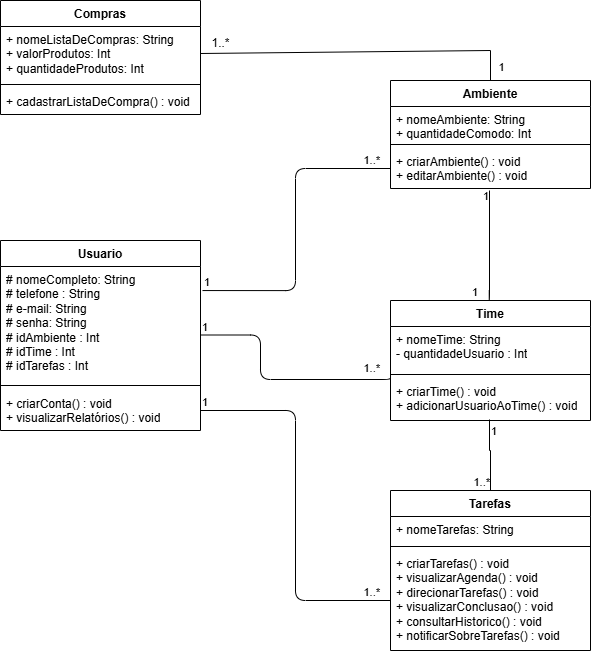

The diagram above was exported from draw.io. Its source (the exported page's mxGraphModel, read from the mxfile embedded in the PNG):
<mxGraphModel dx="1665" dy="785" grid="1" gridSize="10" guides="1" tooltips="1" connect="1" arrows="1" fold="1" page="1" pageScale="1" pageWidth="827" pageHeight="1169" math="0" shadow="0">
  <root>
    <mxCell id="0" />
    <mxCell id="1" parent="0" />
    <mxCell id="QstrkK-t6KICEAjz5_sN-1" value="&lt;font style=&quot;vertical-align: inherit;&quot;&gt;&lt;font style=&quot;vertical-align: inherit;&quot;&gt;&lt;font style=&quot;vertical-align: inherit;&quot;&gt;&lt;font style=&quot;vertical-align: inherit;&quot;&gt;Usuario&lt;/font&gt;&lt;/font&gt;&lt;/font&gt;&lt;/font&gt;" style="swimlane;fontStyle=1;align=center;verticalAlign=top;childLayout=stackLayout;horizontal=1;startSize=26;horizontalStack=0;resizeParent=1;resizeParentMax=0;resizeLast=0;collapsible=1;marginBottom=0;whiteSpace=wrap;html=1;" parent="1" vertex="1">
      <mxGeometry x="130" y="290" width="200" height="190" as="geometry" />
    </mxCell>
    <mxCell id="QstrkK-t6KICEAjz5_sN-2" value="&lt;font style=&quot;vertical-align: inherit;&quot;&gt;&lt;font style=&quot;vertical-align: inherit;&quot;&gt;&lt;font style=&quot;vertical-align: inherit;&quot;&gt;&lt;font style=&quot;vertical-align: inherit;&quot;&gt;&lt;font style=&quot;vertical-align: inherit;&quot;&gt;&lt;font style=&quot;vertical-align: inherit;&quot;&gt;&lt;font style=&quot;vertical-align: inherit;&quot;&gt;&lt;font style=&quot;vertical-align: inherit;&quot;&gt;&lt;font style=&quot;vertical-align: inherit;&quot;&gt;&lt;font style=&quot;vertical-align: inherit;&quot;&gt;# nomeCompleto: String&lt;/font&gt;&lt;/font&gt;&lt;/font&gt;&lt;/font&gt;&lt;/font&gt;&lt;/font&gt;&lt;/font&gt;&lt;/font&gt;&lt;/font&gt;&lt;/font&gt;&lt;div&gt;&lt;span style=&quot;background-color: transparent; color: light-dark(rgb(0, 0, 0), rgb(255, 255, 255));&quot;&gt;# telefone : String&lt;/span&gt;&lt;/div&gt;&lt;div&gt;&lt;div&gt;&lt;span style=&quot;background-color: transparent; color: light-dark(rgb(0, 0, 0), rgb(255, 255, 255));&quot;&gt;# e-mail: String&lt;/span&gt;&lt;/div&gt;&lt;/div&gt;&lt;div&gt;&lt;font style=&quot;vertical-align: inherit;&quot;&gt;&lt;font style=&quot;vertical-align: inherit;&quot;&gt;&lt;font style=&quot;vertical-align: inherit;&quot;&gt;&lt;font style=&quot;vertical-align: inherit;&quot;&gt;&lt;font style=&quot;vertical-align: inherit;&quot;&gt;&lt;font style=&quot;vertical-align: inherit;&quot;&gt;&lt;font style=&quot;vertical-align: inherit;&quot;&gt;&lt;font style=&quot;vertical-align: inherit;&quot;&gt;&lt;font style=&quot;vertical-align: inherit;&quot;&gt;&lt;font style=&quot;vertical-align: inherit;&quot;&gt;&lt;font style=&quot;vertical-align: inherit;&quot;&gt;&lt;font style=&quot;vertical-align: inherit;&quot;&gt;&lt;font style=&quot;vertical-align: inherit;&quot;&gt;&lt;font style=&quot;vertical-align: inherit;&quot;&gt;# senha: String&lt;/font&gt;&lt;/font&gt;&lt;/font&gt;&lt;/font&gt;&lt;/font&gt;&lt;/font&gt;&lt;/font&gt;&lt;/font&gt;&lt;/font&gt;&lt;/font&gt;&lt;/font&gt;&lt;/font&gt;&lt;/font&gt;&lt;/font&gt;&lt;/div&gt;&lt;div&gt;&lt;font style=&quot;vertical-align: inherit;&quot;&gt;&lt;font style=&quot;vertical-align: inherit;&quot;&gt;&lt;font style=&quot;vertical-align: inherit;&quot;&gt;&lt;font style=&quot;vertical-align: inherit;&quot;&gt;&lt;font style=&quot;vertical-align: inherit;&quot;&gt;&lt;font style=&quot;vertical-align: inherit;&quot;&gt;&lt;font style=&quot;vertical-align: inherit;&quot;&gt;&lt;font style=&quot;vertical-align: inherit;&quot;&gt;&lt;font style=&quot;vertical-align: inherit;&quot;&gt;&lt;font style=&quot;vertical-align: inherit;&quot;&gt;&lt;font style=&quot;vertical-align: inherit;&quot;&gt;&lt;font style=&quot;vertical-align: inherit;&quot;&gt;&lt;font style=&quot;vertical-align: inherit;&quot;&gt;&lt;font style=&quot;vertical-align: inherit;&quot;&gt;# idAmbiente : Int&lt;/font&gt;&lt;/font&gt;&lt;/font&gt;&lt;/font&gt;&lt;/font&gt;&lt;/font&gt;&lt;/font&gt;&lt;/font&gt;&lt;/font&gt;&lt;/font&gt;&lt;/font&gt;&lt;/font&gt;&lt;/font&gt;&lt;/font&gt;&lt;/div&gt;&lt;div&gt;&lt;font style=&quot;vertical-align: inherit;&quot;&gt;&lt;font style=&quot;vertical-align: inherit;&quot;&gt;&lt;font style=&quot;vertical-align: inherit;&quot;&gt;&lt;font style=&quot;vertical-align: inherit;&quot;&gt;&lt;font style=&quot;vertical-align: inherit;&quot;&gt;&lt;font style=&quot;vertical-align: inherit;&quot;&gt;&lt;font style=&quot;vertical-align: inherit;&quot;&gt;&lt;font style=&quot;vertical-align: inherit;&quot;&gt;&lt;font style=&quot;vertical-align: inherit;&quot;&gt;&lt;font style=&quot;vertical-align: inherit;&quot;&gt;&lt;font style=&quot;vertical-align: inherit;&quot;&gt;&lt;font style=&quot;vertical-align: inherit;&quot;&gt;&lt;font style=&quot;vertical-align: inherit;&quot;&gt;&lt;font style=&quot;vertical-align: inherit;&quot;&gt;# idTime :&amp;nbsp;&lt;/font&gt;&lt;/font&gt;&lt;/font&gt;&lt;/font&gt;&lt;/font&gt;&lt;/font&gt;&lt;/font&gt;&lt;/font&gt;&lt;/font&gt;&lt;/font&gt;&lt;/font&gt;&lt;/font&gt;&lt;/font&gt;&lt;/font&gt;&lt;span style=&quot;background-color: transparent; color: light-dark(rgb(0, 0, 0), rgb(255, 255, 255));&quot;&gt;Int&lt;/span&gt;&lt;/div&gt;&lt;div&gt;&lt;font style=&quot;vertical-align: inherit;&quot;&gt;&lt;font style=&quot;vertical-align: inherit;&quot;&gt;&lt;font style=&quot;vertical-align: inherit;&quot;&gt;&lt;font style=&quot;vertical-align: inherit;&quot;&gt;&lt;font style=&quot;vertical-align: inherit;&quot;&gt;&lt;font style=&quot;vertical-align: inherit;&quot;&gt;&lt;font style=&quot;vertical-align: inherit;&quot;&gt;&lt;font style=&quot;vertical-align: inherit;&quot;&gt;&lt;font style=&quot;vertical-align: inherit;&quot;&gt;&lt;font style=&quot;vertical-align: inherit;&quot;&gt;&lt;font style=&quot;vertical-align: inherit;&quot;&gt;&lt;font style=&quot;vertical-align: inherit;&quot;&gt;&lt;font style=&quot;vertical-align: inherit;&quot;&gt;&lt;font style=&quot;vertical-align: inherit;&quot;&gt;# idTarefas :&amp;nbsp;&lt;/font&gt;&lt;/font&gt;&lt;/font&gt;&lt;/font&gt;&lt;/font&gt;&lt;/font&gt;&lt;/font&gt;&lt;/font&gt;&lt;/font&gt;&lt;/font&gt;&lt;/font&gt;&lt;/font&gt;&lt;/font&gt;&lt;/font&gt;&lt;span style=&quot;background-color: transparent; color: light-dark(rgb(0, 0, 0), rgb(255, 255, 255));&quot;&gt;Int&lt;/span&gt;&lt;/div&gt;" style="text;strokeColor=none;fillColor=none;align=left;verticalAlign=top;spacingLeft=4;spacingRight=4;overflow=hidden;rotatable=0;points=[[0,0.5],[1,0.5]];portConstraint=eastwest;whiteSpace=wrap;html=1;" parent="QstrkK-t6KICEAjz5_sN-1" vertex="1">
      <mxGeometry y="26" width="200" height="114" as="geometry" />
    </mxCell>
    <mxCell id="QstrkK-t6KICEAjz5_sN-3" value="" style="line;strokeWidth=1;fillColor=none;align=left;verticalAlign=middle;spacingTop=-1;spacingLeft=3;spacingRight=3;rotatable=0;labelPosition=right;points=[];portConstraint=eastwest;strokeColor=inherit;" parent="QstrkK-t6KICEAjz5_sN-1" vertex="1">
      <mxGeometry y="140" width="200" height="10" as="geometry" />
    </mxCell>
    <mxCell id="QstrkK-t6KICEAjz5_sN-4" value="&lt;font style=&quot;vertical-align: inherit;&quot;&gt;&lt;font style=&quot;vertical-align: inherit;&quot;&gt;&lt;font style=&quot;vertical-align: inherit;&quot;&gt;&lt;font style=&quot;vertical-align: inherit;&quot;&gt;&lt;font style=&quot;vertical-align: inherit;&quot;&gt;&lt;font style=&quot;vertical-align: inherit;&quot;&gt;&lt;font style=&quot;vertical-align: inherit;&quot;&gt;&lt;font style=&quot;vertical-align: inherit;&quot;&gt;&lt;font style=&quot;vertical-align: inherit;&quot;&gt;&lt;font style=&quot;vertical-align: inherit;&quot;&gt;&lt;font style=&quot;vertical-align: inherit;&quot;&gt;&lt;font style=&quot;vertical-align: inherit;&quot;&gt;&lt;font style=&quot;vertical-align: inherit;&quot;&gt;&lt;font style=&quot;vertical-align: inherit;&quot;&gt;&lt;font style=&quot;vertical-align: inherit;&quot;&gt;&lt;font style=&quot;vertical-align: inherit;&quot;&gt;&lt;font style=&quot;vertical-align: inherit;&quot;&gt;&lt;font style=&quot;vertical-align: inherit;&quot;&gt;&lt;font style=&quot;vertical-align: inherit;&quot;&gt;&lt;font style=&quot;vertical-align: inherit;&quot;&gt;+ criarConta()&amp;nbsp;&lt;/font&gt;&lt;/font&gt;&lt;/font&gt;&lt;/font&gt;&lt;/font&gt;&lt;/font&gt;&lt;/font&gt;&lt;/font&gt;&lt;/font&gt;&lt;/font&gt;&lt;/font&gt;&lt;/font&gt;&lt;/font&gt;&lt;/font&gt;&lt;/font&gt;&lt;/font&gt;&lt;/font&gt;&lt;/font&gt;&lt;/font&gt;&lt;/font&gt;: void&lt;div&gt;&lt;font style=&quot;vertical-align: inherit;&quot;&gt;&lt;font style=&quot;vertical-align: inherit;&quot;&gt;&lt;font style=&quot;vertical-align: inherit;&quot;&gt;&lt;font style=&quot;vertical-align: inherit;&quot;&gt;&lt;font style=&quot;vertical-align: inherit;&quot;&gt;&lt;font style=&quot;vertical-align: inherit;&quot;&gt;&lt;font style=&quot;vertical-align: inherit;&quot;&gt;&lt;font style=&quot;vertical-align: inherit;&quot;&gt;&lt;font style=&quot;vertical-align: inherit;&quot;&gt;&lt;font style=&quot;vertical-align: inherit;&quot;&gt;&lt;font style=&quot;vertical-align: inherit;&quot;&gt;&lt;font style=&quot;vertical-align: inherit;&quot;&gt;&lt;font style=&quot;vertical-align: inherit;&quot;&gt;&lt;font style=&quot;vertical-align: inherit;&quot;&gt;+ visualizarRelatórios()&amp;nbsp;&lt;/font&gt;&lt;/font&gt;&lt;/font&gt;&lt;/font&gt;&lt;/font&gt;&lt;/font&gt;&lt;/font&gt;&lt;/font&gt;&lt;/font&gt;&lt;/font&gt;&lt;/font&gt;&lt;/font&gt;&lt;/font&gt;&lt;/font&gt;&lt;span style=&quot;background-color: transparent; color: light-dark(rgb(0, 0, 0), rgb(255, 255, 255));&quot;&gt;: void&lt;/span&gt;&lt;/div&gt;&lt;div&gt;&lt;br&gt;&lt;/div&gt;" style="text;strokeColor=none;fillColor=none;align=left;verticalAlign=top;spacingLeft=4;spacingRight=4;overflow=hidden;rotatable=0;points=[[0,0.5],[1,0.5]];portConstraint=eastwest;whiteSpace=wrap;html=1;" parent="QstrkK-t6KICEAjz5_sN-1" vertex="1">
      <mxGeometry y="150" width="200" height="40" as="geometry" />
    </mxCell>
    <mxCell id="QstrkK-t6KICEAjz5_sN-9" value="&lt;font style=&quot;vertical-align: inherit;&quot;&gt;&lt;font style=&quot;vertical-align: inherit;&quot;&gt;Time&lt;/font&gt;&lt;/font&gt;" style="swimlane;fontStyle=1;align=center;verticalAlign=top;childLayout=stackLayout;horizontal=1;startSize=26;horizontalStack=0;resizeParent=1;resizeParentMax=0;resizeLast=0;collapsible=1;marginBottom=0;whiteSpace=wrap;html=1;" parent="1" vertex="1">
      <mxGeometry x="520" y="350" width="200" height="120" as="geometry" />
    </mxCell>
    <mxCell id="QstrkK-t6KICEAjz5_sN-10" value="&lt;div&gt;&lt;span style=&quot;background-color: transparent; color: light-dark(rgb(0, 0, 0), rgb(255, 255, 255));&quot;&gt;+ nomeTime: String&lt;/span&gt;&lt;/div&gt;&lt;div&gt;&lt;span style=&quot;background-color: transparent; color: light-dark(rgb(0, 0, 0), rgb(255, 255, 255));&quot;&gt;- quantidadeUsuario : Int&lt;/span&gt;&lt;/div&gt;" style="text;strokeColor=none;fillColor=none;align=left;verticalAlign=top;spacingLeft=4;spacingRight=4;overflow=hidden;rotatable=0;points=[[0,0.5],[1,0.5]];portConstraint=eastwest;whiteSpace=wrap;html=1;" parent="QstrkK-t6KICEAjz5_sN-9" vertex="1">
      <mxGeometry y="26" width="200" height="44" as="geometry" />
    </mxCell>
    <mxCell id="QstrkK-t6KICEAjz5_sN-11" value="" style="line;strokeWidth=1;fillColor=none;align=left;verticalAlign=middle;spacingTop=-1;spacingLeft=3;spacingRight=3;rotatable=0;labelPosition=right;points=[];portConstraint=eastwest;strokeColor=inherit;" parent="QstrkK-t6KICEAjz5_sN-9" vertex="1">
      <mxGeometry y="70" width="200" height="8" as="geometry" />
    </mxCell>
    <mxCell id="QstrkK-t6KICEAjz5_sN-12" value="&lt;font style=&quot;vertical-align: inherit;&quot;&gt;&lt;font style=&quot;vertical-align: inherit;&quot;&gt;&lt;font style=&quot;vertical-align: inherit;&quot;&gt;&lt;font style=&quot;vertical-align: inherit;&quot;&gt;+ criarTime()&amp;nbsp;&lt;/font&gt;&lt;/font&gt;&lt;/font&gt;&lt;/font&gt;: void&lt;div&gt;&lt;font style=&quot;vertical-align: inherit;&quot;&gt;&lt;font style=&quot;vertical-align: inherit;&quot;&gt;&lt;font style=&quot;vertical-align: inherit;&quot;&gt;&lt;font style=&quot;vertical-align: inherit;&quot;&gt;&lt;font style=&quot;vertical-align: inherit;&quot;&gt;&lt;font style=&quot;vertical-align: inherit;&quot;&gt;+ adicionarUsuarioAoTime()&amp;nbsp;&lt;/font&gt;&lt;/font&gt;&lt;/font&gt;&lt;/font&gt;&lt;/font&gt;&lt;/font&gt;&lt;span style=&quot;background-color: transparent; color: light-dark(rgb(0, 0, 0), rgb(255, 255, 255));&quot;&gt;: void&lt;/span&gt;&lt;/div&gt;" style="text;strokeColor=none;fillColor=none;align=left;verticalAlign=top;spacingLeft=4;spacingRight=4;overflow=hidden;rotatable=0;points=[[0,0.5],[1,0.5]];portConstraint=eastwest;whiteSpace=wrap;html=1;" parent="QstrkK-t6KICEAjz5_sN-9" vertex="1">
      <mxGeometry y="78" width="200" height="42" as="geometry" />
    </mxCell>
    <mxCell id="QstrkK-t6KICEAjz5_sN-30" value="" style="endArrow=none;html=1;edgeStyle=orthogonalEdgeStyle;rounded=1;exitX=0.5;exitY=0;exitDx=0;exitDy=0;entryX=0.495;entryY=1.05;entryDx=0;entryDy=0;entryPerimeter=0;curved=0;" parent="1" source="QstrkK-t6KICEAjz5_sN-9" target="mQApbcTtop-rfakIKzFQ-10" edge="1">
      <mxGeometry relative="1" as="geometry">
        <mxPoint x="580" y="560" as="sourcePoint" />
        <mxPoint x="619" y="260" as="targetPoint" />
        <Array as="points">
          <mxPoint x="619" y="350" />
        </Array>
      </mxGeometry>
    </mxCell>
    <mxCell id="QstrkK-t6KICEAjz5_sN-31" value="1" style="edgeLabel;resizable=0;html=1;align=left;verticalAlign=bottom;" parent="QstrkK-t6KICEAjz5_sN-30" connectable="0" vertex="1">
      <mxGeometry x="-1" relative="1" as="geometry">
        <mxPoint x="-20" as="offset" />
      </mxGeometry>
    </mxCell>
    <mxCell id="QstrkK-t6KICEAjz5_sN-32" value="1" style="edgeLabel;resizable=0;html=1;align=right;verticalAlign=bottom;" parent="QstrkK-t6KICEAjz5_sN-30" connectable="0" vertex="1">
      <mxGeometry x="1" relative="1" as="geometry">
        <mxPoint y="14" as="offset" />
      </mxGeometry>
    </mxCell>
    <mxCell id="u_1KaWTAKU-RQamRhHWP-6" value="" style="endArrow=none;html=1;edgeStyle=orthogonalEdgeStyle;rounded=0;entryX=0.5;entryY=0;entryDx=0;entryDy=0;exitX=0.495;exitY=0.976;exitDx=0;exitDy=0;exitPerimeter=0;" parent="1" source="QstrkK-t6KICEAjz5_sN-12" target="mQApbcTtop-rfakIKzFQ-12" edge="1">
      <mxGeometry relative="1" as="geometry">
        <mxPoint x="620" y="470" as="sourcePoint" />
        <mxPoint x="610" y="520" as="targetPoint" />
        <Array as="points">
          <mxPoint x="619" y="500" />
          <mxPoint x="620" y="500" />
        </Array>
      </mxGeometry>
    </mxCell>
    <mxCell id="u_1KaWTAKU-RQamRhHWP-7" value="1" style="edgeLabel;resizable=0;html=1;align=left;verticalAlign=bottom;" parent="u_1KaWTAKU-RQamRhHWP-6" connectable="0" vertex="1">
      <mxGeometry x="-1" relative="1" as="geometry">
        <mxPoint y="20" as="offset" />
      </mxGeometry>
    </mxCell>
    <mxCell id="u_1KaWTAKU-RQamRhHWP-8" value="1..*" style="edgeLabel;resizable=0;html=1;align=right;verticalAlign=bottom;" parent="u_1KaWTAKU-RQamRhHWP-6" connectable="0" vertex="1">
      <mxGeometry x="1" relative="1" as="geometry" />
    </mxCell>
    <mxCell id="mQApbcTtop-rfakIKzFQ-1" value="Compras" style="swimlane;fontStyle=1;align=center;verticalAlign=top;childLayout=stackLayout;horizontal=1;startSize=26;horizontalStack=0;resizeParent=1;resizeParentMax=0;resizeLast=0;collapsible=1;marginBottom=0;whiteSpace=wrap;html=1;" parent="1" vertex="1">
      <mxGeometry x="130" y="50" width="200" height="114" as="geometry" />
    </mxCell>
    <mxCell id="mQApbcTtop-rfakIKzFQ-2" value="+ nomeListaDeCompras: String&lt;div&gt;+ valorProdutos: Int&lt;/div&gt;&lt;div&gt;+ quantidadeProdutos: Int&lt;/div&gt;" style="text;strokeColor=none;fillColor=none;align=left;verticalAlign=top;spacingLeft=4;spacingRight=4;overflow=hidden;rotatable=0;points=[[0,0.5],[1,0.5]];portConstraint=eastwest;whiteSpace=wrap;html=1;" parent="mQApbcTtop-rfakIKzFQ-1" vertex="1">
      <mxGeometry y="26" width="200" height="54" as="geometry" />
    </mxCell>
    <mxCell id="mQApbcTtop-rfakIKzFQ-3" value="" style="line;strokeWidth=1;fillColor=none;align=left;verticalAlign=middle;spacingTop=-1;spacingLeft=3;spacingRight=3;rotatable=0;labelPosition=right;points=[];portConstraint=eastwest;strokeColor=inherit;" parent="mQApbcTtop-rfakIKzFQ-1" vertex="1">
      <mxGeometry y="80" width="200" height="8" as="geometry" />
    </mxCell>
    <mxCell id="mQApbcTtop-rfakIKzFQ-4" value="&lt;font style=&quot;vertical-align: inherit;&quot;&gt;+ cadastrarListaDeCompra()&amp;nbsp;&lt;/font&gt;&lt;span style=&quot;color: light-dark(rgb(0, 0, 0), rgb(255, 255, 255)); background-color: transparent;&quot;&gt;: void&lt;/span&gt;" style="text;strokeColor=none;fillColor=none;align=left;verticalAlign=top;spacingLeft=4;spacingRight=4;overflow=hidden;rotatable=0;points=[[0,0.5],[1,0.5]];portConstraint=eastwest;whiteSpace=wrap;html=1;" parent="mQApbcTtop-rfakIKzFQ-1" vertex="1">
      <mxGeometry y="88" width="200" height="26" as="geometry" />
    </mxCell>
    <mxCell id="mQApbcTtop-rfakIKzFQ-7" value="Ambiente" style="swimlane;fontStyle=1;align=center;verticalAlign=top;childLayout=stackLayout;horizontal=1;startSize=26;horizontalStack=0;resizeParent=1;resizeParentMax=0;resizeLast=0;collapsible=1;marginBottom=0;whiteSpace=wrap;html=1;" parent="1" vertex="1">
      <mxGeometry x="520" y="130" width="200" height="108" as="geometry" />
    </mxCell>
    <mxCell id="mQApbcTtop-rfakIKzFQ-8" value="+ nomeAmbiente: String&lt;div&gt;+&amp;nbsp;quantidadeComodo: Int&lt;/div&gt;" style="text;strokeColor=none;fillColor=none;align=left;verticalAlign=top;spacingLeft=4;spacingRight=4;overflow=hidden;rotatable=0;points=[[0,0.5],[1,0.5]];portConstraint=eastwest;whiteSpace=wrap;html=1;" parent="mQApbcTtop-rfakIKzFQ-7" vertex="1">
      <mxGeometry y="26" width="200" height="34" as="geometry" />
    </mxCell>
    <mxCell id="mQApbcTtop-rfakIKzFQ-9" value="" style="line;strokeWidth=1;fillColor=none;align=left;verticalAlign=middle;spacingTop=-1;spacingLeft=3;spacingRight=3;rotatable=0;labelPosition=right;points=[];portConstraint=eastwest;strokeColor=inherit;" parent="mQApbcTtop-rfakIKzFQ-7" vertex="1">
      <mxGeometry y="60" width="200" height="8" as="geometry" />
    </mxCell>
    <mxCell id="mQApbcTtop-rfakIKzFQ-10" value="&lt;font style=&quot;vertical-align: inherit;&quot;&gt;+ criarAmbiente()&amp;nbsp;&lt;/font&gt;: void&lt;div&gt;&lt;font style=&quot;vertical-align: inherit;&quot;&gt;+ editarAmbiente()&amp;nbsp;&lt;/font&gt;&lt;span style=&quot;background-color: transparent; color: light-dark(rgb(0, 0, 0), rgb(255, 255, 255));&quot;&gt;: void&lt;/span&gt;&lt;/div&gt;" style="text;strokeColor=none;fillColor=none;align=left;verticalAlign=top;spacingLeft=4;spacingRight=4;overflow=hidden;rotatable=0;points=[[0,0.5],[1,0.5]];portConstraint=eastwest;whiteSpace=wrap;html=1;" parent="mQApbcTtop-rfakIKzFQ-7" vertex="1">
      <mxGeometry y="68" width="200" height="40" as="geometry" />
    </mxCell>
    <mxCell id="mQApbcTtop-rfakIKzFQ-12" value="Tarefas" style="swimlane;fontStyle=1;align=center;verticalAlign=top;childLayout=stackLayout;horizontal=1;startSize=26;horizontalStack=0;resizeParent=1;resizeParentMax=0;resizeLast=0;collapsible=1;marginBottom=0;whiteSpace=wrap;html=1;" parent="1" vertex="1">
      <mxGeometry x="520" y="540" width="200" height="160" as="geometry" />
    </mxCell>
    <mxCell id="mQApbcTtop-rfakIKzFQ-13" value="+ nomeTarefas: String" style="text;strokeColor=none;fillColor=none;align=left;verticalAlign=top;spacingLeft=4;spacingRight=4;overflow=hidden;rotatable=0;points=[[0,0.5],[1,0.5]];portConstraint=eastwest;whiteSpace=wrap;html=1;" parent="mQApbcTtop-rfakIKzFQ-12" vertex="1">
      <mxGeometry y="26" width="200" height="26" as="geometry" />
    </mxCell>
    <mxCell id="mQApbcTtop-rfakIKzFQ-14" value="" style="line;strokeWidth=1;fillColor=none;align=left;verticalAlign=middle;spacingTop=-1;spacingLeft=3;spacingRight=3;rotatable=0;labelPosition=right;points=[];portConstraint=eastwest;strokeColor=inherit;" parent="mQApbcTtop-rfakIKzFQ-12" vertex="1">
      <mxGeometry y="52" width="200" height="8" as="geometry" />
    </mxCell>
    <mxCell id="mQApbcTtop-rfakIKzFQ-15" value="&lt;font style=&quot;vertical-align: inherit;&quot;&gt;+ criarTarefas()&amp;nbsp;&lt;/font&gt;: void&lt;div&gt;&lt;font style=&quot;vertical-align: inherit;&quot;&gt;+ visualizarAgenda()&amp;nbsp;&lt;/font&gt;&lt;span style=&quot;background-color: transparent; color: light-dark(rgb(0, 0, 0), rgb(255, 255, 255));&quot;&gt;: void&lt;/span&gt;&lt;/div&gt;&lt;div&gt;&lt;font style=&quot;vertical-align: inherit;&quot;&gt;+ direcionarTarefas()&amp;nbsp;&lt;/font&gt;&lt;span style=&quot;background-color: transparent; color: light-dark(rgb(0, 0, 0), rgb(255, 255, 255));&quot;&gt;: void&lt;/span&gt;&lt;/div&gt;&lt;div&gt;&lt;font style=&quot;vertical-align: inherit;&quot;&gt;+ visualizarConclusao()&amp;nbsp;&lt;/font&gt;&lt;span style=&quot;background-color: transparent; color: light-dark(rgb(0, 0, 0), rgb(255, 255, 255));&quot;&gt;: void&lt;/span&gt;&lt;/div&gt;&lt;div&gt;&lt;font style=&quot;vertical-align: inherit;&quot;&gt;+ consultarHistorico()&amp;nbsp;&lt;/font&gt;&lt;span style=&quot;background-color: transparent; color: light-dark(rgb(0, 0, 0), rgb(255, 255, 255));&quot;&gt;: void&lt;/span&gt;&lt;/div&gt;&lt;div&gt;&lt;font style=&quot;vertical-align: inherit;&quot;&gt;+ notificarSobreTarefas() : void&lt;/font&gt;&lt;/div&gt;" style="text;strokeColor=none;fillColor=none;align=left;verticalAlign=top;spacingLeft=4;spacingRight=4;overflow=hidden;rotatable=0;points=[[0,0.5],[1,0.5]];portConstraint=eastwest;whiteSpace=wrap;html=1;" parent="mQApbcTtop-rfakIKzFQ-12" vertex="1">
      <mxGeometry y="60" width="200" height="100" as="geometry" />
    </mxCell>
    <mxCell id="mQApbcTtop-rfakIKzFQ-16" value="" style="endArrow=none;html=1;edgeStyle=orthogonalEdgeStyle;rounded=1;exitX=1.01;exitY=0.211;exitDx=0;exitDy=0;exitPerimeter=0;entryX=0;entryY=0.5;entryDx=0;entryDy=0;curved=0;" parent="1" source="QstrkK-t6KICEAjz5_sN-2" target="mQApbcTtop-rfakIKzFQ-10" edge="1">
      <mxGeometry relative="1" as="geometry">
        <mxPoint x="330" y="330" as="sourcePoint" />
        <mxPoint x="490" y="330" as="targetPoint" />
      </mxGeometry>
    </mxCell>
    <mxCell id="mQApbcTtop-rfakIKzFQ-17" value="1" style="edgeLabel;resizable=0;html=1;align=left;verticalAlign=bottom;" parent="mQApbcTtop-rfakIKzFQ-16" connectable="0" vertex="1">
      <mxGeometry x="-1" relative="1" as="geometry" />
    </mxCell>
    <mxCell id="mQApbcTtop-rfakIKzFQ-18" value="1..*" style="edgeLabel;resizable=0;html=1;align=right;verticalAlign=bottom;" parent="mQApbcTtop-rfakIKzFQ-16" connectable="0" vertex="1">
      <mxGeometry x="1" relative="1" as="geometry">
        <mxPoint x="-10" as="offset" />
      </mxGeometry>
    </mxCell>
    <mxCell id="mQApbcTtop-rfakIKzFQ-19" value="" style="endArrow=none;html=1;edgeStyle=orthogonalEdgeStyle;rounded=1;entryX=0;entryY=-0.048;entryDx=0;entryDy=0;curved=0;entryPerimeter=0;" parent="1" target="QstrkK-t6KICEAjz5_sN-12" edge="1">
      <mxGeometry relative="1" as="geometry">
        <mxPoint x="330" y="384.5" as="sourcePoint" />
        <mxPoint x="490" y="384.5" as="targetPoint" />
        <Array as="points">
          <mxPoint x="390" y="385" />
          <mxPoint x="390" y="429" />
          <mxPoint x="520" y="429" />
        </Array>
      </mxGeometry>
    </mxCell>
    <mxCell id="mQApbcTtop-rfakIKzFQ-20" value="1" style="edgeLabel;resizable=0;html=1;align=left;verticalAlign=bottom;" parent="mQApbcTtop-rfakIKzFQ-19" connectable="0" vertex="1">
      <mxGeometry x="-1" relative="1" as="geometry" />
    </mxCell>
    <mxCell id="mQApbcTtop-rfakIKzFQ-21" value="1..*" style="edgeLabel;resizable=0;html=1;align=right;verticalAlign=bottom;" parent="mQApbcTtop-rfakIKzFQ-19" connectable="0" vertex="1">
      <mxGeometry x="1" relative="1" as="geometry">
        <mxPoint x="-10" as="offset" />
      </mxGeometry>
    </mxCell>
    <mxCell id="mQApbcTtop-rfakIKzFQ-22" value="" style="endArrow=none;html=1;edgeStyle=orthogonalEdgeStyle;rounded=1;exitX=1;exitY=0.5;exitDx=0;exitDy=0;entryX=0;entryY=0.5;entryDx=0;entryDy=0;curved=0;" parent="1" source="QstrkK-t6KICEAjz5_sN-4" target="mQApbcTtop-rfakIKzFQ-15" edge="1">
      <mxGeometry relative="1" as="geometry">
        <mxPoint x="330" y="470" as="sourcePoint" />
        <mxPoint x="490" y="470" as="targetPoint" />
      </mxGeometry>
    </mxCell>
    <mxCell id="mQApbcTtop-rfakIKzFQ-23" value="1" style="edgeLabel;resizable=0;html=1;align=left;verticalAlign=bottom;" parent="mQApbcTtop-rfakIKzFQ-22" connectable="0" vertex="1">
      <mxGeometry x="-1" relative="1" as="geometry" />
    </mxCell>
    <mxCell id="mQApbcTtop-rfakIKzFQ-24" value="1..*" style="edgeLabel;resizable=0;html=1;align=right;verticalAlign=bottom;" parent="mQApbcTtop-rfakIKzFQ-22" connectable="0" vertex="1">
      <mxGeometry x="1" relative="1" as="geometry">
        <mxPoint x="-10" as="offset" />
      </mxGeometry>
    </mxCell>
    <mxCell id="mQApbcTtop-rfakIKzFQ-25" value="" style="endArrow=none;html=1;rounded=0;entryX=1;entryY=0.5;entryDx=0;entryDy=0;exitX=0.5;exitY=0;exitDx=0;exitDy=0;" parent="1" source="mQApbcTtop-rfakIKzFQ-7" target="mQApbcTtop-rfakIKzFQ-2" edge="1">
      <mxGeometry width="50" height="50" relative="1" as="geometry">
        <mxPoint x="690" y="103" as="sourcePoint" />
        <mxPoint x="230" y="170" as="targetPoint" />
        <Array as="points">
          <mxPoint x="620" y="100" />
        </Array>
      </mxGeometry>
    </mxCell>
    <mxCell id="O2sWONLoGo0-bLZML70H-1" value="1" style="edgeLabel;html=1;align=center;verticalAlign=middle;resizable=0;points=[];" vertex="1" connectable="0" parent="mQApbcTtop-rfakIKzFQ-25">
      <mxGeometry x="-0.9125" y="2" relative="1" as="geometry">
        <mxPoint x="12" as="offset" />
      </mxGeometry>
    </mxCell>
    <mxCell id="O2sWONLoGo0-bLZML70H-2" value="1..*" style="text;html=1;align=center;verticalAlign=middle;resizable=0;points=[];autosize=1;strokeColor=none;fillColor=none;" vertex="1" parent="1">
      <mxGeometry x="330" y="78" width="40" height="30" as="geometry" />
    </mxCell>
  </root>
</mxGraphModel>